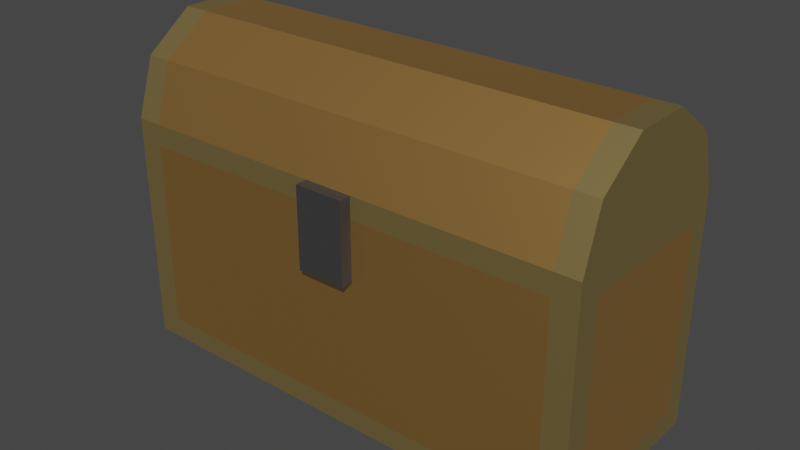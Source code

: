 # Source: gold_chest.blend  (saved by Blender 2.83.18; exported with 4.5.12 LTS)
import bpy
from mathutils import Matrix  # noqa: F401  (used for matrix-valued properties, if any)

bpy.ops.wm.read_factory_settings(use_empty=True)
scene = bpy.context.scene
scene.name = 'Scene'

# ---- collections
col_collection = bpy.data.collections.new('Collection'); scene.collection.children.link(col_collection)

# ---- materials (node trees are filled in below, after node groups)
mat_bottom = bpy.data.materials.new('Bottom')
mat_bottom.alpha_threshold = 0.0
mat_bottom.use_transparent_shadow = False
mat_bottom.line_color = (0.0, 0.0, 0.0, 1.0)
mat_gold = bpy.data.materials.new('Gold')
mat_gold.use_transparent_shadow = False
mat_gold2 = bpy.data.materials.new('Gold2')
mat_gold2.use_transparent_shadow = False
mat_inside = bpy.data.materials.new('Inside')
mat_inside.use_transparent_shadow = False
mat_lock = bpy.data.materials.new('Lock')
mat_lock.use_transparent_shadow = False

# ---- material node trees
mat_bottom.use_nodes = True; mat_bottom.node_tree.nodes.clear()
_N = mat_bottom.node_tree.nodes; _L = mat_bottom.node_tree.links
n0 = _N.new('ShaderNodeOutputMaterial'); n0.name = 'Material Output'; n0.location = (300, 300)
n1 = _N.new('ShaderNodeBsdfPrincipled'); n1.name = 'Principled BSDF'; n1.location = (10, 300)
n1.distribution = 'GGX'
n1.subsurface_method = 'BURLEY'
n1.inputs[0].default_value = (0.1371, 0.1273, 0.1473, 1.0)
n1.inputs[2].default_value = 0.4
n1.inputs[3].default_value = 1.45
n1.inputs[27].default_value = (0.0, 0.0, 0.0, 1.0)
n1.inputs[28].default_value = 1.0
_L.new(n1.outputs[0], n0.inputs[0])
n0.is_active_output = True
mat_gold.use_nodes = True; mat_gold.node_tree.nodes.clear()
_N = mat_gold.node_tree.nodes; _L = mat_gold.node_tree.links
n0 = _N.new('ShaderNodeBsdfPrincipled'); n0.name = 'Principled BSDF'; n0.location = (10, 300)
n0.distribution = 'GGX'
n0.subsurface_method = 'BURLEY'
n0.inputs[0].default_value = (0.9911, 0.5583, 0.1812, 1.0)
n0.inputs[1].default_value = 1.0
n0.inputs[3].default_value = 1.45
n0.inputs[27].default_value = (0.0, 0.0, 0.0, 1.0)
n0.inputs[28].default_value = 1.0
n1 = _N.new('ShaderNodeOutputMaterial'); n1.name = 'Material Output'; n1.location = (300, 300)
_L.new(n0.outputs[0], n1.inputs[0])
n1.is_active_output = True
mat_gold2.use_nodes = True; mat_gold2.node_tree.nodes.clear()
_N = mat_gold2.node_tree.nodes; _L = mat_gold2.node_tree.links
n0 = _N.new('ShaderNodeBsdfPrincipled'); n0.name = 'Principled BSDF'; n0.location = (10, 300)
n0.distribution = 'GGX'
n0.subsurface_method = 'BURLEY'
n0.inputs[0].default_value = (0.5906, 0.4366, 0.1693, 1.0)
n0.inputs[1].default_value = 0.9
n0.inputs[3].default_value = 1.45
n0.inputs[13].default_value = 1.0
n0.inputs[27].default_value = (0.0, 0.0, 0.0, 1.0)
n0.inputs[28].default_value = 1.0
n1 = _N.new('ShaderNodeOutputMaterial'); n1.name = 'Material Output'; n1.location = (300, 300)
_L.new(n0.outputs[0], n1.inputs[0])
n1.is_active_output = True
mat_inside.use_nodes = True; mat_inside.node_tree.nodes.clear()
_N = mat_inside.node_tree.nodes; _L = mat_inside.node_tree.links
n0 = _N.new('ShaderNodeBsdfPrincipled'); n0.name = 'Principled BSDF'; n0.location = (10, 300)
n0.distribution = 'GGX'
n0.subsurface_method = 'BURLEY'
n0.inputs[0].default_value = (0.8, 0.02915, 0.01296, 1.0)
n0.inputs[2].default_value = 0.1917
n0.inputs[3].default_value = 1.45
n0.inputs[13].default_value = 0.1917
n0.inputs[27].default_value = (0.0, 0.0, 0.0, 1.0)
n0.inputs[28].default_value = 1.0
n1 = _N.new('ShaderNodeOutputMaterial'); n1.name = 'Material Output'; n1.location = (300, 300)
_L.new(n0.outputs[0], n1.inputs[0])
n1.is_active_output = True
mat_lock.use_nodes = True; mat_lock.node_tree.nodes.clear()
_N = mat_lock.node_tree.nodes; _L = mat_lock.node_tree.links
n0 = _N.new('ShaderNodeBsdfPrincipled'); n0.name = 'Principled BSDF'; n0.location = (10, 300)
n0.distribution = 'GGX'
n0.subsurface_method = 'BURLEY'
n0.inputs[0].default_value = (0.04203, 0.04203, 0.04203, 1.0)
n0.inputs[3].default_value = 1.45
n0.inputs[27].default_value = (0.0, 0.0, 0.0, 1.0)
n0.inputs[28].default_value = 1.0
n1 = _N.new('ShaderNodeOutputMaterial'); n1.name = 'Material Output'; n1.location = (300, 300)
_L.new(n0.outputs[0], n1.inputs[0])
n1.is_active_output = True

# ---- world
world_world = bpy.data.worlds.new('World'); scene.world = world_world
world_world.use_nodes = True; world_world.node_tree.nodes.clear()
_N = world_world.node_tree.nodes; _L = world_world.node_tree.links
n0 = _N.new('ShaderNodeOutputWorld'); n0.name = 'World Output'; n0.location = (300, 300)
n1 = _N.new('ShaderNodeBackground'); n1.name = 'Background'; n1.location = (10, 300)
n1.inputs[0].default_value = (0.05088, 0.05088, 0.05088, 1.0)
_L.new(n1.outputs[0], n0.inputs[0])
n0.is_active_output = True
world_world.color = (0.05088, 0.05088, 0.05088)
world_world.use_sun_shadow = False
world_world.sun_shadow_jitter_overblur = 0.0

# ---- meshes
me_cube = bpy.data.meshes.new('Cube')
me_cube.from_pydata([(-2.463, 0.4015, 1.0), (-2.463, 0.4015, -1.0), (2.48, 0.4015, 1.0), (2.48, 0.4015, -1.0), (-2.463, -0.4077, 1.0), (-2.463, -0.4077, -1.0), (2.48, -0.4077, 1.0), (2.48, -0.4077, -1.0), (-2.463, 0.4015, -0.8228), (2.48, -0.4077, -0.8228), (2.48, 0.4015, -0.8228), (-2.463, -0.4077, -0.8228), (2.48, -0.4077, 0.8127), (-2.463, 0.4015, 0.8127), (2.48, 0.4015, 0.8127), (-2.463, -0.4077, 0.8127), (2.228, -0.4077, -1.0), (2.228, 0.4015, 1.0), (2.228, -0.4077, 1.0), (2.228, 0.4015, -1.0), (2.228, 0.4015, -0.8228), (2.228, -0.4077, -0.8228), (2.228, 0.4015, 0.8127), (2.228, -0.4077, 0.8127), (-2.213, -0.4077, 1.0), (-2.213, 0.4015, -1.0), (-2.213, -0.4077, -0.8228), (-2.213, -0.4077, 0.8127), (-2.213, -0.4077, -1.0), (-2.213, 0.4015, 1.0), (-2.213, 0.4015, -0.8228), (-2.213, 0.4015, 0.8127), (-2.463, 0.3119, -1.0), (2.48, 0.3119, 1.0), (2.48, 0.3119, -1.0), (-2.463, 0.3119, 1.0), (-2.463, 0.3119, -0.8228), (2.48, 0.3119, -0.8228), (-2.463, 0.3119, 0.8127), (2.48, 0.3119, 0.8127), (2.228, 0.3119, -1.0), (2.228, 0.3119, 1.0), (-2.213, 0.3119, 1.0), (-2.213, 0.3119, -1.0), (-2.463, -0.3041, -1.0), (2.48, -0.3041, 1.0), (2.48, -0.3041, -0.8228), (2.48, -0.3041, 0.8127), (2.228, -0.3041, -1.0), (-2.213, -0.3041, -1.0), (2.48, -0.3041, -1.0), (-2.463, -0.3041, 1.0), (-2.463, -0.3041, -0.8228), (-2.463, -0.3041, 0.8127), (2.228, -0.3041, 1.0), (-2.213, -0.3041, 1.0), (2.228, 0.3119, 0.07904), (-2.213, 0.3119, 0.07904), (2.228, -0.3041, 0.07904), (-2.213, -0.3041, 0.07904), (-0.25, -0.4582, 0.3014), (-0.25, -0.4582, 0.9999), (-0.25, -0.4077, 0.3014), (-0.25, -0.4077, 0.9999), (0.25, -0.4582, 0.3014), (0.25, -0.4582, 0.9999), (0.25, -0.4077, 0.3014), (0.25, -0.4077, 0.9999)], [], [(54, 18, 6, 45), (47, 45, 6, 12), (27, 24, 4, 15), (40, 19, 3, 34), (22, 17, 2, 14), (38, 35, 0, 13), (32, 36, 8, 1), (19, 20, 10, 3), (28, 26, 11, 5), (50, 46, 9, 7), (36, 38, 13, 8), (20, 22, 14, 10), (26, 27, 15, 11), (46, 47, 12, 9), (9, 12, 23, 21), (30, 31, 22, 20), (7, 9, 21, 16), (25, 30, 20, 19), (31, 29, 17, 22), (43, 25, 19, 40), (12, 6, 18, 23), (55, 24, 18, 54), (51, 4, 24, 55), (32, 1, 25, 43), (13, 0, 29, 31), (1, 8, 30, 25), (8, 13, 31, 30), (21, 23, 27, 26), (16, 21, 26, 28), (23, 18, 24, 27), (44, 32, 43, 49), (0, 35, 42, 29), (29, 42, 41, 17), (49, 43, 40, 48), (10, 14, 39, 37), (52, 53, 38, 36), (3, 10, 37, 34), (44, 52, 36, 32), (53, 51, 35, 38), (48, 40, 34, 50), (14, 2, 33, 39), (17, 41, 33, 2), (16, 48, 50, 7), (15, 4, 51, 53), (5, 11, 52, 44), (11, 15, 53, 52), (28, 49, 48, 16), (5, 44, 49, 28), (35, 51, 55, 42), (54, 41, 56, 58), (37, 39, 47, 46), (34, 37, 46, 50), (39, 33, 45, 47), (41, 54, 45, 33), (57, 59, 58, 56), (41, 42, 57, 56), (42, 55, 59, 57), (55, 54, 58, 59), (60, 61, 63, 62), (66, 67, 65, 64), (64, 65, 61, 60), (62, 66, 64, 60), (67, 63, 61, 65)])
me_cube.polygons.foreach_set('material_index', [2, 2, 2, 0, 2, 2, 2, 2, 2, 2, 2, 2, 2, 2, 2, 1, 2, 2, 2, 0, 2, 2, 2, 0, 2, 2, 2, 1, 2, 2, 0, 2, 2, 0, 2, 1, 2, 2, 2, 0, 2, 2, 0, 2, 2, 2, 0, 0, 2, 2, 1, 2, 2, 2, 3, 2, 2, 2, 4, 4, 4, 4, 4])
_uv = me_cube.uv_layers.new(name='UVMap')
_uv.uv.foreach_set('vector', [0.843, 0.7372, 0.875, 0.7372, 0.875, 0.75, 0.843, 0.75, 0.6016, 0.968, 0.625, 0.968, 0.625, 1.0, 0.6016, 1.0, 0.6016, 0.2373, 0.625, 0.2373, 0.625, 0.25, 0.6016, 0.25, 0.3473, 0.7372, 0.375, 0.7372, 0.375, 0.75, 0.3473, 0.75, 0.6016, 0.7372, 0.625, 0.7372, 0.625, 0.75, 0.6016, 0.75, 0.6016, 0.4723, 0.625, 0.4723, 0.625, 0.5, 0.6016, 0.5, 0.375, 0.4723, 0.3972, 0.4723, 0.3972, 0.5, 0.375, 0.5, 0.375, 0.7372, 0.3972, 0.7372, 0.3972, 0.75, 0.375, 0.75, 0.375, 0.2373, 0.3972, 0.2373, 0.3972, 0.25, 0.375, 0.25, 0.375, 0.968, 0.3972, 0.968, 0.3972, 1.0, 0.375, 1.0, 0.3972, 0.4723, 0.6016, 0.4723, 0.6016, 0.5, 0.3972, 0.5, 0.3972, 0.7372, 0.6016, 0.7372, 0.6016, 0.75, 0.3972, 0.75, 0.3972, 0.2373, 0.6016, 0.2373, 0.6016, 0.25, 0.3972, 0.25, 0.3972, 0.968, 0.6016, 0.968, 0.6016, 1.0, 0.3972, 1.0, 0.3972, 0.0, 0.6016, 0.0, 0.6016, 0.01275, 0.3972, 0.01275, 0.3972, 0.5127, 0.6016, 0.5127, 0.6016, 0.7372, 0.3972, 0.7372, 0.375, 0.0, 0.3972, 0.0, 0.3972, 0.01275, 0.375, 0.01275, 0.375, 0.5127, 0.3972, 0.5127, 0.3972, 0.7372, 0.375, 0.7372, 0.6016, 0.5127, 0.625, 0.5127, 0.625, 0.7372, 0.6016, 0.7372, 0.3473, 0.5127, 0.375, 0.5127, 0.375, 0.7372, 0.3473, 0.7372, 0.6016, 0.0, 0.625, 0.0, 0.625, 0.01275, 0.6016, 0.01275, 0.843, 0.5127, 0.875, 0.5127, 0.875, 0.7372, 0.843, 0.7372, 0.843, 0.5, 0.875, 0.5, 0.875, 0.5127, 0.843, 0.5127, 0.3473, 0.5, 0.375, 0.5, 0.375, 0.5127, 0.3473, 0.5127, 0.6016, 0.5, 0.625, 0.5, 0.625, 0.5127, 0.6016, 0.5127, 0.375, 0.5, 0.3972, 0.5, 0.3972, 0.5127, 0.375, 0.5127, 0.3972, 0.5, 0.6016, 0.5, 0.6016, 0.5127, 0.3972, 0.5127, 0.3972, 0.01275, 0.6016, 0.01275, 0.6016, 0.2373, 0.3972, 0.2373, 0.375, 0.01275, 0.3972, 0.01275, 0.3972, 0.2373, 0.375, 0.2373, 0.6016, 0.01275, 0.625, 0.01275, 0.625, 0.2373, 0.6016, 0.2373, 0.157, 0.5, 0.3473, 0.5, 0.3473, 0.5127, 0.157, 0.5127, 0.625, 0.5, 0.6527, 0.5, 0.6527, 0.5127, 0.625, 0.5127, 0.625, 0.5127, 0.6527, 0.5127, 0.6527, 0.7372, 0.625, 0.7372, 0.157, 0.5127, 0.3473, 0.5127, 0.3473, 0.7372, 0.157, 0.7372, 0.3972, 0.75, 0.6016, 0.75, 0.6016, 0.7777, 0.3972, 0.7777, 0.3972, 0.282, 0.6016, 0.282, 0.6016, 0.4723, 0.3972, 0.4723, 0.375, 0.75, 0.3972, 0.75, 0.3972, 0.7777, 0.375, 0.7777, 0.375, 0.282, 0.3972, 0.282, 0.3972, 0.4723, 0.375, 0.4723, 0.6016, 0.282, 0.625, 0.282, 0.625, 0.4723, 0.6016, 0.4723, 0.157, 0.7372, 0.3473, 0.7372, 0.3473, 0.75, 0.157, 0.75, 0.6016, 0.75, 0.625, 0.75, 0.625, 0.7777, 0.6016, 0.7777, 0.625, 0.7372, 0.6527, 0.7372, 0.6527, 0.75, 0.625, 0.75, 0.125, 0.7372, 0.157, 0.7372, 0.157, 0.75, 0.125, 0.75, 0.6016, 0.25, 0.625, 0.25, 0.625, 0.282, 0.6016, 0.282, 0.375, 0.25, 0.3972, 0.25, 0.3972, 0.282, 0.375, 0.282, 0.3972, 0.25, 0.6016, 0.25, 0.6016, 0.282, 0.3972, 0.282, 0.125, 0.5127, 0.157, 0.5127, 0.157, 0.7372, 0.125, 0.7372, 0.125, 0.5, 0.157, 0.5, 0.157, 0.5127, 0.125, 0.5127, 0.6527, 0.5, 0.843, 0.5, 0.843, 0.5127, 0.6527, 0.5127, 0.843, 0.7372, 0.6527, 0.7372, 0.6527, 0.7372, 0.843, 0.7372, 0.3972, 0.7777, 0.6016, 0.7777, 0.6016, 0.968, 0.3972, 0.968, 0.375, 0.7777, 0.3972, 0.7777, 0.3972, 0.968, 0.375, 0.968, 0.6016, 0.7777, 0.625, 0.7777, 0.625, 0.968, 0.6016, 0.968, 0.6527, 0.7372, 0.843, 0.7372, 0.843, 0.75, 0.6527, 0.75, 0.6527, 0.5127, 0.843, 0.5127, 0.843, 0.7372, 0.6527, 0.7372, 0.6527, 0.7372, 0.6527, 0.5127, 0.6527, 0.5127, 0.6527, 0.7372, 0.6527, 0.5127, 0.843, 0.5127, 0.843, 0.5127, 0.6527, 0.5127, 0.843, 0.5127, 0.843, 0.7372, 0.843, 0.7372, 0.843, 0.5127, 0.375, 0.0, 0.625, 0.0, 0.625, 0.25, 0.375, 0.25, 0.375, 0.5, 0.625, 0.5, 0.625, 0.75, 0.375, 0.75, 0.375, 0.75, 0.625, 0.75, 0.625, 1.0, 0.375, 1.0, 0.125, 0.5, 0.375, 0.5, 0.375, 0.75, 0.125, 0.75, 0.625, 0.5, 0.875, 0.5, 0.875, 0.75, 0.625, 0.75])
me_cube.materials.append(mat_bottom)
me_cube.materials.append(mat_gold)
me_cube.materials.append(mat_gold2)
me_cube.materials.append(mat_inside)
me_cube.materials.append(mat_lock)
me_cube.use_remesh_preserve_volume = False
me_cube.use_remesh_preserve_attributes = False
me_cube.use_mirror_vertex_groups = False
me_cube.update()
me_okr_g = bpy.data.meshes.new('Okrąg')
me_okr_g.from_pydata([(-2.462, 0.9923, 1.194), (-2.462, 0.8013, 1.782), (-2.462, 0.3013, 2.146), (-2.462, -0.3167, 2.146), (-2.462, -0.8167, 1.782), (-2.462, -1.008, 1.194), (2.481, -0.3167, 2.146), (2.481, 0.3013, 2.146), (2.481, 0.8013, 1.782), (2.481, 0.9923, 1.194), (2.481, -0.8167, 1.782), (2.481, -1.008, 1.194), (-2.206, -1.008, 1.194), (-2.206, -0.8167, 1.782), (-2.206, -0.3167, 2.146), (-2.206, 0.3013, 2.146), (-2.206, 0.8013, 1.782), (-2.206, 0.9923, 1.194), (2.234, -1.008, 1.194), (2.234, -0.3167, 2.146), (2.234, 0.8013, 1.782), (2.234, -0.8167, 1.782), (2.234, 0.3013, 2.146), (2.234, 0.9923, 1.194)], [], [(1, 0, 5, 4, 3, 2), (8, 7, 6, 10, 11, 9), (21, 18, 11, 10), (22, 19, 6, 7), (23, 20, 8, 9), (18, 23, 9, 11), (19, 21, 10, 6), (20, 22, 7, 8), (1, 2, 15, 16), (3, 4, 13, 14), (5, 0, 17, 12), (0, 1, 16, 17), (2, 3, 14, 15), (4, 5, 12, 13), (16, 15, 22, 20), (14, 13, 21, 19), (12, 17, 23, 18), (17, 16, 20, 23), (15, 14, 19, 22), (13, 12, 18, 21)])
me_okr_g.polygons.foreach_set('material_index', [1, 1, 1, 1, 1, 1, 1, 1, 1, 1, 1, 1, 1, 1, 0, 0, 0, 0, 0, 0])
_uv = me_okr_g.uv_layers.new(name='MapaUV')
_uv.uv.foreach_set('vector', [0.0, 0.0, 0.0, 0.0, 0.0, 0.0, 0.0, 0.0, 0.0, 0.0, 0.0, 0.0, 0.0, 0.0, 0.0, 0.0, 0.0, 0.0, 0.0, 0.0, 0.0, 0.0, 0.0, 0.0, 0.0, 0.0, 0.0, 0.0, 0.0, 0.0, 0.0, 0.0, 0.0, 0.0, 0.0, 0.0, 0.0, 0.0, 0.0, 0.0, 0.0, 0.0, 0.0, 0.0, 0.0, 0.0, 0.0, 0.0, 0.0, 0.0, 0.0, 0.0, 0.0, 0.0, 0.0, 0.0, 0.0, 0.0, 0.0, 0.0, 0.0, 0.0, 0.0, 0.0, 0.0, 0.0, 0.0, 0.0, 0.0, 0.0, 0.0, 0.0, 0.0, 0.0, 0.0, 0.0, 0.0, 0.0, 0.0, 0.0, 0.0, 0.0, 0.0, 0.0, 0.0, 0.0, 0.0, 0.0, 0.0, 0.0, 0.0, 0.0, 0.0, 0.0, 0.0, 0.0, 0.0, 0.0, 0.0, 0.0, 0.0, 0.0, 0.0, 0.0, 0.0, 0.0, 0.0, 0.0, 0.0, 0.0, 0.0, 0.0, 0.0, 0.0, 0.0, 0.0, 0.0, 0.0, 0.0, 0.0, 0.0, 0.0, 0.0, 0.0, 0.0, 0.0, 0.0, 0.0, 0.0, 0.0, 0.0, 0.0, 0.0, 0.0, 0.0, 0.0, 0.0, 0.0, 0.0, 0.0, 0.0, 0.0, 0.0, 0.0, 0.0, 0.0, 0.0, 0.0, 0.0, 0.0, 0.0, 0.0, 0.0, 0.0, 0.0, 0.0, 0.0, 0.0, 0.0, 0.0, 0.0, 0.0, 0.0, 0.0, 0.0, 0.0, 0.0, 0.0])
me_okr_g.materials.append(mat_gold)
me_okr_g.materials.append(mat_gold2)
me_okr_g.use_remesh_fix_poles = True
me_okr_g.use_remesh_preserve_attributes = False
me_okr_g.use_mirror_vertex_groups = False
me_okr_g.update()

# ---- objects
ob_bottom = bpy.data.objects.new('Bottom', me_cube)
ob_top = bpy.data.objects.new('Top', me_okr_g)

# ---- transforms, parenting, visibility, modifiers, constraints
ob_bottom.location = (0.0, 0.0, 0.0)
ob_bottom.scale = (1.0, 2.472, 1.195)
ob_bottom.lock_rotations_4d = False
ob_bottom.empty_display_type = 'ARROWS'
ob_bottom.lineart.crease_threshold = 0.0
ob_top.location = (0.0, 0.0, 0.0)
ob_top.lineart.crease_threshold = 0.0

# ---- collection membership
col_collection.objects.link(ob_bottom)
col_collection.objects.link(ob_top)

# ---- scene / render settings (as saved in the file)
scene.frame_start = 1; scene.frame_end = 250; scene.frame_set(1)
scene.render.engine = 'BLENDER_EEVEE_NEXT'
scene.cycles.use_denoising = False
scene.cycles.samples = 128
scene.cycles.sampling_pattern = 'TABULATED_SOBOL'
scene.cycles.use_adaptive_sampling = False
scene.cycles.use_light_tree = False
scene.view_settings.view_transform = 'Filmic'
bpy.context.view_layer.update()

# ---- added for rendering (the .blend has no active camera and no usable light): camera, sun
cam_auto = bpy.data.cameras.new('AutoCamera')
cam_auto.lens = 50.0
cam_auto.sensor_width = 36.0
cam_auto.clip_end = 1000.0
ob_auto_camera = bpy.data.objects.new('AutoCamera', cam_auto)
scene.collection.objects.link(ob_auto_camera)
ob_auto_camera.location = (5.86874, -7.10204, 5.16346)
ob_auto_camera.rotation_euler = (1.09748, -7.21219e-08, 0.694738)
scene.camera = ob_auto_camera
light_auto_sun = bpy.data.lights.new('AutoSun', 'SUN')
light_auto_sun.energy = 3.0
light_auto_sun.angle = 0.0523599
ob_auto_sun = bpy.data.objects.new('AutoSun', light_auto_sun)
scene.collection.objects.link(ob_auto_sun)
ob_auto_sun.rotation_euler = (0.872665, 0.174533, 0.523599)
bpy.context.view_layer.update()
